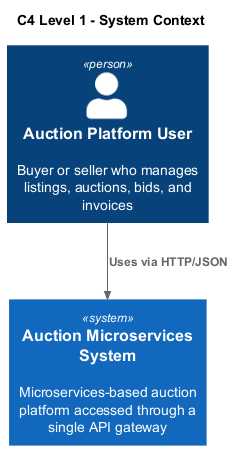

The diagram above was rendered by PlantUML. Its source (embedded in the PNG):
@startuml
!include https://raw.githubusercontent.com/plantuml-stdlib/C4-PlantUML/master/C4_Context.puml

LAYOUT_TOP_DOWN()

title C4 Level 1 - System Context

Person(user, "Auction Platform User", "Buyer or seller who manages listings, auctions, bids, and invoices")

System(auctionSystem, "Auction Microservices System", "Microservices-based auction platform accessed through a single API gateway")

Rel(user, auctionSystem, "Uses via HTTP/JSON")

@enduml